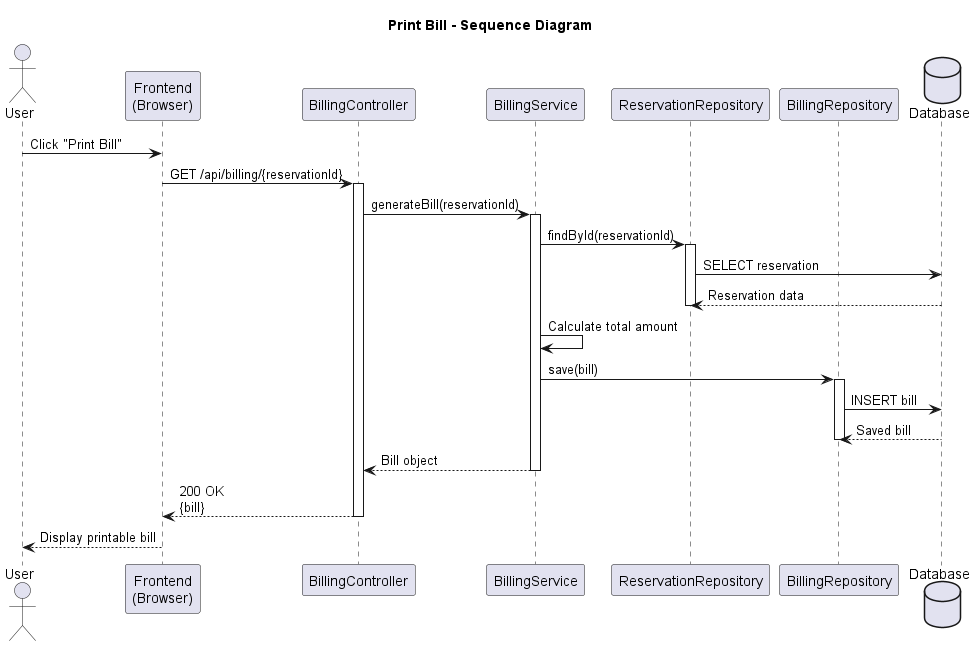

The diagram above was rendered by PlantUML. Its source (embedded in the PNG):
@startuml print-bill
title Print Bill - Sequence Diagram

actor User
participant "Frontend\n(Browser)" as Frontend
participant "BillingController" as Controller
participant "BillingService" as Service
participant "ReservationRepository" as ReservationRepo
participant "BillingRepository" as BillingRepo
database "Database" as DB

User -> Frontend: Click "Print Bill"
Frontend -> Controller: GET /api/billing/{reservationId}
activate Controller

Controller -> Service: generateBill(reservationId)
activate Service

Service -> ReservationRepo: findById(reservationId)
activate ReservationRepo
ReservationRepo -> DB: SELECT reservation
DB --> ReservationRepo: Reservation data
deactivate ReservationRepo

Service -> Service: Calculate total amount
Service -> BillingRepo: save(bill)
activate BillingRepo
BillingRepo -> DB: INSERT bill
DB --> BillingRepo: Saved bill
deactivate BillingRepo

Service --> Controller: Bill object
deactivate Service

Controller --> Frontend: 200 OK\n{bill}
deactivate Controller

Frontend --> User: Display printable bill

@enduml